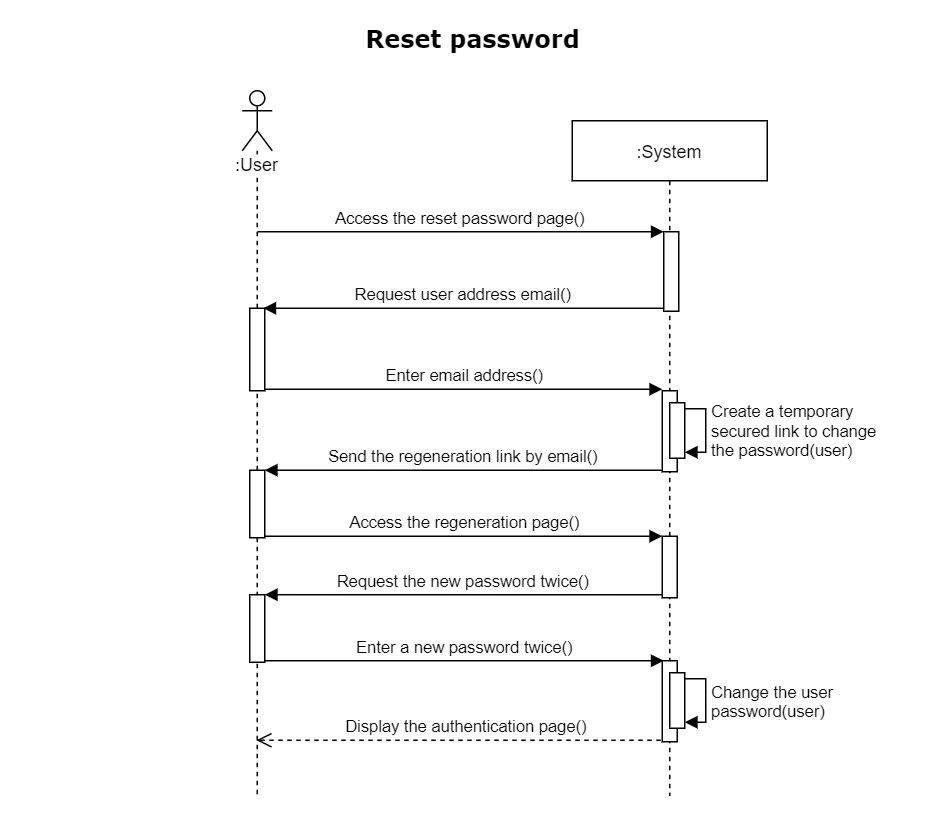

The diagram above was exported from draw.io. Its source (the exported page's mxGraphModel, read from the mxfile embedded in the PNG):
<mxGraphModel dx="1090" dy="690" grid="1" gridSize="10" guides="1" tooltips="1" connect="1" arrows="1" fold="1" page="1" pageScale="1" pageWidth="630" pageHeight="550" background="none" math="0" shadow="0">
  <root>
    <mxCell id="0" />
    <mxCell id="1" parent="0" />
    <mxCell id="6XNunAih38CEKxJ4mOFL-19" value="Send the regeneration link by email()" style="html=1;verticalAlign=bottom;endArrow=block;endSize=6;endFill=1;shadow=0;entryX=1;entryY=0.051;entryDx=0;entryDy=0;entryPerimeter=0;" parent="1" edge="1">
      <mxGeometry relative="1" as="geometry">
        <mxPoint x="176" y="312.97800000000007" as="targetPoint" />
        <mxPoint x="441" y="313" as="sourcePoint" />
      </mxGeometry>
    </mxCell>
    <mxCell id="6XNunAih38CEKxJ4mOFL-6" value="Enter email address()" style="html=1;verticalAlign=bottom;endArrow=block;exitX=1.1;exitY=0.487;exitDx=0;exitDy=0;exitPerimeter=0;fontColor=#000000;endFill=1;endSize=6;startSize=6;" parent="1" edge="1">
      <mxGeometry relative="1" as="geometry">
        <mxPoint x="176" y="259" as="sourcePoint" />
        <mxPoint x="441" y="259" as="targetPoint" />
      </mxGeometry>
    </mxCell>
    <mxCell id="Mpra7Y7WE12Ci5tc2fOc-15" value=":User" style="shape=umlLifeline;participant=umlActor;perimeter=lifelinePerimeter;whiteSpace=wrap;html=1;container=1;collapsible=0;recursiveResize=0;verticalAlign=top;spacingTop=36;outlineConnect=0;shadow=0;labelBackgroundColor=#ffffff;strokeColor=#000000;fillColor=none;gradientColor=none;" parent="1" vertex="1">
      <mxGeometry x="161" y="60" width="20" height="470" as="geometry" />
    </mxCell>
    <mxCell id="lRLwfsiOQjFs43M1Q4zd-4" value="" style="html=1;points=[];perimeter=orthogonalPerimeter;fillColor=#FFFFFF;" parent="Mpra7Y7WE12Ci5tc2fOc-15" vertex="1">
      <mxGeometry x="5" y="145" width="10" height="55" as="geometry" />
    </mxCell>
    <mxCell id="LiUIzjRG1YQTlDeOwiYX-2" value="" style="html=1;points=[];perimeter=orthogonalPerimeter;fillColor=#FFFFFF;" parent="Mpra7Y7WE12Ci5tc2fOc-15" vertex="1">
      <mxGeometry x="5" y="253" width="10" height="45" as="geometry" />
    </mxCell>
    <mxCell id="3nuBFxr9cyL0pnOWT2aG-5" value=":System" style="shape=umlLifeline;perimeter=lifelinePerimeter;container=1;collapsible=0;recursiveResize=0;rounded=0;shadow=0;strokeWidth=1;" parent="1" vertex="1">
      <mxGeometry x="381" y="80" width="130" height="450" as="geometry" />
    </mxCell>
    <mxCell id="Mpra7Y7WE12Ci5tc2fOc-3" value="" style="html=1;points=[];perimeter=orthogonalPerimeter;" parent="3nuBFxr9cyL0pnOWT2aG-5" vertex="1">
      <mxGeometry x="61" y="74" width="10" height="53" as="geometry" />
    </mxCell>
    <mxCell id="Mpra7Y7WE12Ci5tc2fOc-4" value="Access the reset password page()" style="html=1;verticalAlign=bottom;endArrow=block;entryX=0;entryY=0;" parent="1" edge="1">
      <mxGeometry relative="1" as="geometry">
        <mxPoint x="171.25" y="154.0000000000001" as="sourcePoint" />
        <mxPoint x="442" y="154" as="targetPoint" />
      </mxGeometry>
    </mxCell>
    <mxCell id="Mpra7Y7WE12Ci5tc2fOc-5" value="Request user address email()" style="html=1;verticalAlign=bottom;endArrow=block;endSize=6;exitX=0;exitY=0.95;endFill=1;startSize=6;entryX=0.9;entryY=0;entryDx=0;entryDy=0;entryPerimeter=0;" parent="1" target="lRLwfsiOQjFs43M1Q4zd-4" edge="1">
      <mxGeometry relative="1" as="geometry">
        <mxPoint x="181" y="207" as="targetPoint" />
        <mxPoint x="442" y="205" as="sourcePoint" />
      </mxGeometry>
    </mxCell>
    <mxCell id="1FeJhg0XyYmW9XnrVqUw-18" value="&lt;font style=&quot;font-size: 16px&quot; face=&quot;Verdana&quot;&gt;&lt;b&gt;Reset password&lt;/b&gt;&lt;/font&gt;" style="text;html=1;strokeColor=none;fillColor=none;align=center;verticalAlign=middle;whiteSpace=wrap;" parent="1" vertex="1">
      <mxGeometry x="70" y="10" width="490" height="30" as="geometry" />
    </mxCell>
    <mxCell id="6XNunAih38CEKxJ4mOFL-8" value="" style="html=1;points=[];perimeter=orthogonalPerimeter;" parent="1" vertex="1">
      <mxGeometry x="441" y="260" width="10" height="54" as="geometry" />
    </mxCell>
    <mxCell id="bIwyoiSCgQtN-Y-u0hcn-13" value="&lt;div&gt;Create a temporary&lt;br&gt;secured link to change&lt;br&gt;the password(user)&lt;/div&gt;" style="edgeStyle=orthogonalEdgeStyle;html=1;align=left;spacingLeft=2;endArrow=block;rounded=0;" parent="1" edge="1">
      <mxGeometry relative="1" as="geometry">
        <mxPoint x="456" y="272" as="sourcePoint" />
        <Array as="points">
          <mxPoint x="470" y="272" />
          <mxPoint x="470" y="301" />
        </Array>
        <mxPoint x="456" y="301" as="targetPoint" />
      </mxGeometry>
    </mxCell>
    <mxCell id="bIwyoiSCgQtN-Y-u0hcn-14" value="" style="html=1;points=[];perimeter=orthogonalPerimeter;" parent="1" vertex="1">
      <mxGeometry x="446" y="268" width="10" height="37" as="geometry" />
    </mxCell>
    <mxCell id="LiUIzjRG1YQTlDeOwiYX-3" value="Access the regeneration page()" style="html=1;verticalAlign=bottom;endArrow=block;exitX=1.1;exitY=0.487;exitDx=0;exitDy=0;exitPerimeter=0;" parent="1" edge="1">
      <mxGeometry relative="1" as="geometry">
        <mxPoint x="176" y="357" as="sourcePoint" />
        <mxPoint x="441" y="357" as="targetPoint" />
      </mxGeometry>
    </mxCell>
    <mxCell id="LiUIzjRG1YQTlDeOwiYX-4" value="" style="html=1;points=[];perimeter=orthogonalPerimeter;" parent="1" vertex="1">
      <mxGeometry x="441" y="357" width="10" height="41" as="geometry" />
    </mxCell>
    <mxCell id="LiUIzjRG1YQTlDeOwiYX-7" value="" style="html=1;points=[];perimeter=orthogonalPerimeter;" parent="1" vertex="1">
      <mxGeometry x="441" y="440" width="10" height="54" as="geometry" />
    </mxCell>
    <mxCell id="LiUIzjRG1YQTlDeOwiYX-8" value="&lt;div&gt;Change the user&lt;br&gt;password(user)&lt;/div&gt;" style="edgeStyle=orthogonalEdgeStyle;html=1;align=left;spacingLeft=2;endArrow=block;rounded=0;" parent="1" edge="1">
      <mxGeometry relative="1" as="geometry">
        <mxPoint x="456" y="452" as="sourcePoint" />
        <Array as="points">
          <mxPoint x="470" y="452" />
          <mxPoint x="470" y="481" />
        </Array>
        <mxPoint x="456" y="481" as="targetPoint" />
      </mxGeometry>
    </mxCell>
    <mxCell id="LiUIzjRG1YQTlDeOwiYX-9" value="" style="html=1;points=[];perimeter=orthogonalPerimeter;" parent="1" vertex="1">
      <mxGeometry x="446" y="448" width="10" height="37" as="geometry" />
    </mxCell>
    <mxCell id="LiUIzjRG1YQTlDeOwiYX-10" value="Request the new password twice()" style="html=1;verticalAlign=bottom;endArrow=block;endSize=6;endFill=1;shadow=0;entryX=1;entryY=0.051;entryDx=0;entryDy=0;entryPerimeter=0;" parent="1" edge="1">
      <mxGeometry relative="1" as="geometry">
        <mxPoint x="176" y="395.97800000000007" as="targetPoint" />
        <mxPoint x="441" y="396" as="sourcePoint" />
      </mxGeometry>
    </mxCell>
    <mxCell id="LiUIzjRG1YQTlDeOwiYX-11" value="" style="html=1;points=[];perimeter=orthogonalPerimeter;fillColor=#FFFFFF;" parent="1" vertex="1">
      <mxGeometry x="166" y="396" width="10" height="45" as="geometry" />
    </mxCell>
    <mxCell id="LiUIzjRG1YQTlDeOwiYX-12" value="Enter a new password twice()" style="html=1;verticalAlign=bottom;endArrow=block;" parent="1" edge="1">
      <mxGeometry relative="1" as="geometry">
        <mxPoint x="176" y="440" as="sourcePoint" />
        <mxPoint x="442" y="440" as="targetPoint" />
      </mxGeometry>
    </mxCell>
    <mxCell id="LiUIzjRG1YQTlDeOwiYX-13" value="Display the authentication page()" style="html=1;verticalAlign=bottom;endArrow=open;endSize=8;dashed=1;" parent="1" edge="1">
      <mxGeometry x="-0.037" relative="1" as="geometry">
        <mxPoint x="170.5" y="493" as="targetPoint" />
        <mxPoint x="440" y="493" as="sourcePoint" />
        <mxPoint as="offset" />
      </mxGeometry>
    </mxCell>
  </root>
</mxGraphModel>